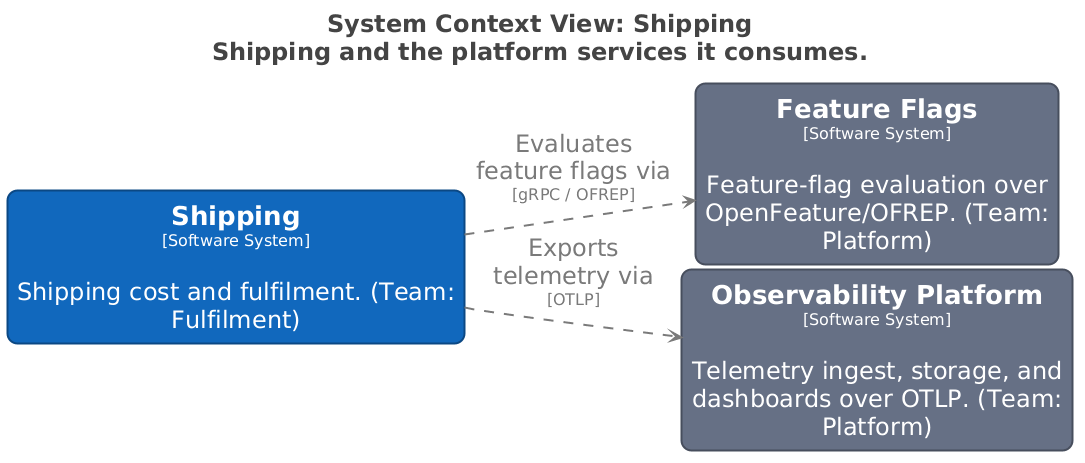

The diagram above was rendered by PlantUML. Its source (embedded in the PNG):
@startuml
title <size:24>System Context View: Shipping</size>\n<size:24>Shipping and the platform services it consumes.</size>

set separator none
left to right direction
skinparam ranksep 20
skinparam nodesep 5
hide stereotype

<style>
  root {
    BackgroundColor: #ffffff;
    FontColor: #444444;
  }
  // Element,Software System
  .Element-RWxlbWVudCxTb2Z0d2FyZSBTeXN0ZW0= {
    BackgroundColor: #1168bd;
    LineColor: #0b4884;
    LineStyle: 0;
    LineThickness: 2;
    RoundCorner: 20;
    FontColor: #ffffff;
    FontSize: 24;
    HorizontalAlignment: center;
    Shadowing: 0;
    MaximumWidth: 450;
  }
  // Element,Software System,Platform
  .Element-RWxlbWVudCxTb2Z0d2FyZSBTeXN0ZW0sUGxhdGZvcm0= {
    BackgroundColor: #667085;
    LineColor: #474e5d;
    LineStyle: 0;
    LineThickness: 2;
    RoundCorner: 20;
    FontColor: #ffffff;
    FontSize: 24;
    HorizontalAlignment: center;
    Shadowing: 0;
    MaximumWidth: 450;
  }
  // Relationship,FeatureFlag
  .Relationship-UmVsYXRpb25zaGlwLEZlYXR1cmVGbGFn {
    LineThickness: 2;
    LineStyle: 10-10;
    LineColor: #7a7a7a;
    FontColor: #7a7a7a;
    FontSize: 24;
    MaximumWidth: 200;
  }
  // Relationship,Telemetry
  .Relationship-UmVsYXRpb25zaGlwLFRlbGVtZXRyeQ== {
    LineThickness: 2;
    LineStyle: 10-10;
    LineColor: #7a7a7a;
    FontColor: #7a7a7a;
    FontSize: 24;
    MaximumWidth: 200;
  }
</style>

rectangle "==Feature Flags\n<size:16>[Software System]</size>\n\nFeature-flag evaluation over OpenFeature/OFREP. (Team: Platform)" <<Element-RWxlbWVudCxTb2Z0d2FyZSBTeXN0ZW0sUGxhdGZvcm0=>> as FeatureFlags
rectangle "==Observability Platform\n<size:16>[Software System]</size>\n\nTelemetry ingest, storage, and dashboards over OTLP. (Team: Platform)" <<Element-RWxlbWVudCxTb2Z0d2FyZSBTeXN0ZW0sUGxhdGZvcm0=>> as ObservabilityPlatform
rectangle "==Shipping\n<size:16>[Software System]</size>\n\nShipping cost and fulfilment. (Team: Fulfilment)" <<Element-RWxlbWVudCxTb2Z0d2FyZSBTeXN0ZW0=>> as Shipping

Shipping --> FeatureFlags <<Relationship-UmVsYXRpb25zaGlwLEZlYXR1cmVGbGFn>> : "Evaluates feature flags via\n<size:16>[gRPC / OFREP]</size>"
Shipping --> ObservabilityPlatform <<Relationship-UmVsYXRpb25zaGlwLFRlbGVtZXRyeQ==>> : "Exports telemetry via\n<size:16>[OTLP]</size>"

@enduml